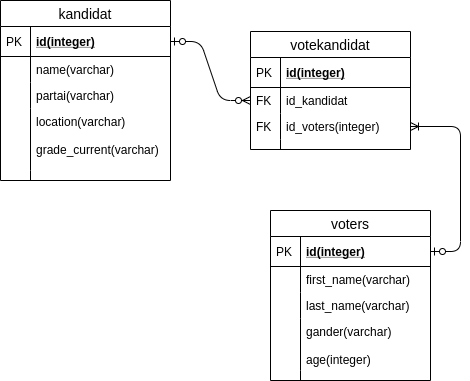

The diagram above was exported from draw.io. Its source (the exported page's mxGraphModel, read from the mxfile embedded in the PNG):
<mxGraphModel dx="1108" dy="494" grid="1" gridSize="10" guides="1" tooltips="1" connect="1" arrows="1" fold="1" page="1" pageScale="1" pageWidth="827" pageHeight="1169" math="0" shadow="0">
  <root>
    <mxCell id="WIyWlLk6GJQsqaUBKTNV-0" />
    <mxCell id="WIyWlLk6GJQsqaUBKTNV-1" parent="WIyWlLk6GJQsqaUBKTNV-0" />
    <mxCell id="cWX0_9R8PWkbzAdh4VJJ-0" value="kandidat" style="swimlane;fontStyle=0;childLayout=stackLayout;horizontal=1;startSize=26;horizontalStack=0;resizeParent=1;resizeParentMax=0;resizeLast=0;collapsible=1;marginBottom=0;align=center;fontSize=14;" vertex="1" parent="WIyWlLk6GJQsqaUBKTNV-1">
      <mxGeometry x="20" y="70" width="170" height="180" as="geometry" />
    </mxCell>
    <mxCell id="cWX0_9R8PWkbzAdh4VJJ-1" value="id(integer)" style="shape=partialRectangle;top=0;left=0;right=0;bottom=1;align=left;verticalAlign=middle;fillColor=none;spacingLeft=34;spacingRight=4;overflow=hidden;rotatable=0;points=[[0,0.5],[1,0.5]];portConstraint=eastwest;dropTarget=0;fontStyle=5;fontSize=12;" vertex="1" parent="cWX0_9R8PWkbzAdh4VJJ-0">
      <mxGeometry y="26" width="170" height="30" as="geometry" />
    </mxCell>
    <mxCell id="cWX0_9R8PWkbzAdh4VJJ-2" value="PK" style="shape=partialRectangle;top=0;left=0;bottom=0;fillColor=none;align=left;verticalAlign=middle;spacingLeft=4;spacingRight=4;overflow=hidden;rotatable=0;points=[];portConstraint=eastwest;part=1;fontSize=12;" vertex="1" connectable="0" parent="cWX0_9R8PWkbzAdh4VJJ-1">
      <mxGeometry width="30" height="30" as="geometry" />
    </mxCell>
    <mxCell id="cWX0_9R8PWkbzAdh4VJJ-3" value="name(varchar)" style="shape=partialRectangle;top=0;left=0;right=0;bottom=0;align=left;verticalAlign=top;fillColor=none;spacingLeft=34;spacingRight=4;overflow=hidden;rotatable=0;points=[[0,0.5],[1,0.5]];portConstraint=eastwest;dropTarget=0;fontSize=12;" vertex="1" parent="cWX0_9R8PWkbzAdh4VJJ-0">
      <mxGeometry y="56" width="170" height="26" as="geometry" />
    </mxCell>
    <mxCell id="cWX0_9R8PWkbzAdh4VJJ-4" value="" style="shape=partialRectangle;top=0;left=0;bottom=0;fillColor=none;align=left;verticalAlign=top;spacingLeft=4;spacingRight=4;overflow=hidden;rotatable=0;points=[];portConstraint=eastwest;part=1;fontSize=12;" vertex="1" connectable="0" parent="cWX0_9R8PWkbzAdh4VJJ-3">
      <mxGeometry width="30" height="26" as="geometry" />
    </mxCell>
    <mxCell id="cWX0_9R8PWkbzAdh4VJJ-5" value="partai(varchar)" style="shape=partialRectangle;top=0;left=0;right=0;bottom=0;align=left;verticalAlign=top;fillColor=none;spacingLeft=34;spacingRight=4;overflow=hidden;rotatable=0;points=[[0,0.5],[1,0.5]];portConstraint=eastwest;dropTarget=0;fontSize=12;" vertex="1" parent="cWX0_9R8PWkbzAdh4VJJ-0">
      <mxGeometry y="82" width="170" height="26" as="geometry" />
    </mxCell>
    <mxCell id="cWX0_9R8PWkbzAdh4VJJ-6" value="" style="shape=partialRectangle;top=0;left=0;bottom=0;fillColor=none;align=left;verticalAlign=top;spacingLeft=4;spacingRight=4;overflow=hidden;rotatable=0;points=[];portConstraint=eastwest;part=1;fontSize=12;" vertex="1" connectable="0" parent="cWX0_9R8PWkbzAdh4VJJ-5">
      <mxGeometry width="30" height="26" as="geometry" />
    </mxCell>
    <mxCell id="cWX0_9R8PWkbzAdh4VJJ-7" value="location(varchar)&#10;&#10;grade_current(varchar)&#10;" style="shape=partialRectangle;top=0;left=0;right=0;bottom=0;align=left;verticalAlign=top;fillColor=none;spacingLeft=34;spacingRight=4;overflow=hidden;rotatable=0;points=[[0,0.5],[1,0.5]];portConstraint=eastwest;dropTarget=0;fontSize=12;" vertex="1" parent="cWX0_9R8PWkbzAdh4VJJ-0">
      <mxGeometry y="108" width="170" height="62" as="geometry" />
    </mxCell>
    <mxCell id="cWX0_9R8PWkbzAdh4VJJ-8" value="" style="shape=partialRectangle;top=0;left=0;bottom=0;fillColor=none;align=left;verticalAlign=top;spacingLeft=4;spacingRight=4;overflow=hidden;rotatable=0;points=[];portConstraint=eastwest;part=1;fontSize=12;" vertex="1" connectable="0" parent="cWX0_9R8PWkbzAdh4VJJ-7">
      <mxGeometry width="30" height="62" as="geometry" />
    </mxCell>
    <mxCell id="cWX0_9R8PWkbzAdh4VJJ-9" value="" style="shape=partialRectangle;top=0;left=0;right=0;bottom=0;align=left;verticalAlign=top;fillColor=none;spacingLeft=34;spacingRight=4;overflow=hidden;rotatable=0;points=[[0,0.5],[1,0.5]];portConstraint=eastwest;dropTarget=0;fontSize=12;" vertex="1" parent="cWX0_9R8PWkbzAdh4VJJ-0">
      <mxGeometry y="170" width="170" height="10" as="geometry" />
    </mxCell>
    <mxCell id="cWX0_9R8PWkbzAdh4VJJ-10" value="" style="shape=partialRectangle;top=0;left=0;bottom=0;fillColor=none;align=left;verticalAlign=top;spacingLeft=4;spacingRight=4;overflow=hidden;rotatable=0;points=[];portConstraint=eastwest;part=1;fontSize=12;" vertex="1" connectable="0" parent="cWX0_9R8PWkbzAdh4VJJ-9">
      <mxGeometry width="30" height="10" as="geometry" />
    </mxCell>
    <mxCell id="cWX0_9R8PWkbzAdh4VJJ-22" value="votekandidat" style="swimlane;fontStyle=0;childLayout=stackLayout;horizontal=1;startSize=26;horizontalStack=0;resizeParent=1;resizeParentMax=0;resizeLast=0;collapsible=1;marginBottom=0;align=center;fontSize=14;" vertex="1" parent="WIyWlLk6GJQsqaUBKTNV-1">
      <mxGeometry x="270" y="101" width="160" height="118" as="geometry" />
    </mxCell>
    <mxCell id="cWX0_9R8PWkbzAdh4VJJ-23" value="id(integer)" style="shape=partialRectangle;top=0;left=0;right=0;bottom=1;align=left;verticalAlign=middle;fillColor=none;spacingLeft=34;spacingRight=4;overflow=hidden;rotatable=0;points=[[0,0.5],[1,0.5]];portConstraint=eastwest;dropTarget=0;fontStyle=5;fontSize=12;" vertex="1" parent="cWX0_9R8PWkbzAdh4VJJ-22">
      <mxGeometry y="26" width="160" height="30" as="geometry" />
    </mxCell>
    <mxCell id="cWX0_9R8PWkbzAdh4VJJ-24" value="PK" style="shape=partialRectangle;top=0;left=0;bottom=0;fillColor=none;align=left;verticalAlign=middle;spacingLeft=4;spacingRight=4;overflow=hidden;rotatable=0;points=[];portConstraint=eastwest;part=1;fontSize=12;" vertex="1" connectable="0" parent="cWX0_9R8PWkbzAdh4VJJ-23">
      <mxGeometry width="30" height="30" as="geometry" />
    </mxCell>
    <mxCell id="cWX0_9R8PWkbzAdh4VJJ-25" value="id_kandidat" style="shape=partialRectangle;top=0;left=0;right=0;bottom=0;align=left;verticalAlign=top;fillColor=none;spacingLeft=34;spacingRight=4;overflow=hidden;rotatable=0;points=[[0,0.5],[1,0.5]];portConstraint=eastwest;dropTarget=0;fontSize=12;" vertex="1" parent="cWX0_9R8PWkbzAdh4VJJ-22">
      <mxGeometry y="56" width="160" height="26" as="geometry" />
    </mxCell>
    <mxCell id="cWX0_9R8PWkbzAdh4VJJ-26" value="FK" style="shape=partialRectangle;top=0;left=0;bottom=0;fillColor=none;align=left;verticalAlign=top;spacingLeft=4;spacingRight=4;overflow=hidden;rotatable=0;points=[];portConstraint=eastwest;part=1;fontSize=12;" vertex="1" connectable="0" parent="cWX0_9R8PWkbzAdh4VJJ-25">
      <mxGeometry width="30" height="26" as="geometry" />
    </mxCell>
    <mxCell id="cWX0_9R8PWkbzAdh4VJJ-27" value="id_voters(integer)" style="shape=partialRectangle;top=0;left=0;right=0;bottom=0;align=left;verticalAlign=top;fillColor=none;spacingLeft=34;spacingRight=4;overflow=hidden;rotatable=0;points=[[0,0.5],[1,0.5]];portConstraint=eastwest;dropTarget=0;fontSize=12;" vertex="1" parent="cWX0_9R8PWkbzAdh4VJJ-22">
      <mxGeometry y="82" width="160" height="26" as="geometry" />
    </mxCell>
    <mxCell id="cWX0_9R8PWkbzAdh4VJJ-28" value="FK" style="shape=partialRectangle;top=0;left=0;bottom=0;fillColor=none;align=left;verticalAlign=top;spacingLeft=4;spacingRight=4;overflow=hidden;rotatable=0;points=[];portConstraint=eastwest;part=1;fontSize=12;" vertex="1" connectable="0" parent="cWX0_9R8PWkbzAdh4VJJ-27">
      <mxGeometry width="30" height="26" as="geometry" />
    </mxCell>
    <mxCell id="cWX0_9R8PWkbzAdh4VJJ-31" value="" style="shape=partialRectangle;top=0;left=0;right=0;bottom=0;align=left;verticalAlign=top;fillColor=none;spacingLeft=34;spacingRight=4;overflow=hidden;rotatable=0;points=[[0,0.5],[1,0.5]];portConstraint=eastwest;dropTarget=0;fontSize=12;" vertex="1" parent="cWX0_9R8PWkbzAdh4VJJ-22">
      <mxGeometry y="108" width="160" height="10" as="geometry" />
    </mxCell>
    <mxCell id="cWX0_9R8PWkbzAdh4VJJ-32" value="" style="shape=partialRectangle;top=0;left=0;bottom=0;fillColor=none;align=left;verticalAlign=top;spacingLeft=4;spacingRight=4;overflow=hidden;rotatable=0;points=[];portConstraint=eastwest;part=1;fontSize=12;" vertex="1" connectable="0" parent="cWX0_9R8PWkbzAdh4VJJ-31">
      <mxGeometry width="30" height="10" as="geometry" />
    </mxCell>
    <mxCell id="cWX0_9R8PWkbzAdh4VJJ-33" value="" style="edgeStyle=entityRelationEdgeStyle;fontSize=12;html=1;endArrow=ERzeroToMany;startArrow=ERzeroToOne;exitX=1;exitY=0.5;exitDx=0;exitDy=0;entryX=0;entryY=0.5;entryDx=0;entryDy=0;" edge="1" parent="WIyWlLk6GJQsqaUBKTNV-1" source="cWX0_9R8PWkbzAdh4VJJ-1" target="cWX0_9R8PWkbzAdh4VJJ-25">
      <mxGeometry width="100" height="100" relative="1" as="geometry">
        <mxPoint x="520" y="310" as="sourcePoint" />
        <mxPoint x="620" y="210" as="targetPoint" />
      </mxGeometry>
    </mxCell>
    <mxCell id="cWX0_9R8PWkbzAdh4VJJ-35" value="" style="edgeStyle=entityRelationEdgeStyle;fontSize=12;html=1;endArrow=ERoneToMany;startArrow=ERzeroToOne;exitX=1;exitY=0.5;exitDx=0;exitDy=0;" edge="1" parent="WIyWlLk6GJQsqaUBKTNV-1" source="cWX0_9R8PWkbzAdh4VJJ-12" target="cWX0_9R8PWkbzAdh4VJJ-27">
      <mxGeometry width="100" height="100" relative="1" as="geometry">
        <mxPoint x="520" y="300" as="sourcePoint" />
        <mxPoint x="590" y="130" as="targetPoint" />
      </mxGeometry>
    </mxCell>
    <mxCell id="cWX0_9R8PWkbzAdh4VJJ-11" value="voters" style="swimlane;fontStyle=0;childLayout=stackLayout;horizontal=1;startSize=26;horizontalStack=0;resizeParent=1;resizeParentMax=0;resizeLast=0;collapsible=1;marginBottom=0;align=center;fontSize=14;" vertex="1" parent="WIyWlLk6GJQsqaUBKTNV-1">
      <mxGeometry x="290" y="280" width="160" height="170" as="geometry" />
    </mxCell>
    <mxCell id="cWX0_9R8PWkbzAdh4VJJ-12" value="id(integer)" style="shape=partialRectangle;top=0;left=0;right=0;bottom=1;align=left;verticalAlign=middle;fillColor=none;spacingLeft=34;spacingRight=4;overflow=hidden;rotatable=0;points=[[0,0.5],[1,0.5]];portConstraint=eastwest;dropTarget=0;fontStyle=5;fontSize=12;" vertex="1" parent="cWX0_9R8PWkbzAdh4VJJ-11">
      <mxGeometry y="26" width="160" height="30" as="geometry" />
    </mxCell>
    <mxCell id="cWX0_9R8PWkbzAdh4VJJ-13" value="PK" style="shape=partialRectangle;top=0;left=0;bottom=0;fillColor=none;align=left;verticalAlign=middle;spacingLeft=4;spacingRight=4;overflow=hidden;rotatable=0;points=[];portConstraint=eastwest;part=1;fontSize=12;" vertex="1" connectable="0" parent="cWX0_9R8PWkbzAdh4VJJ-12">
      <mxGeometry width="30" height="30" as="geometry" />
    </mxCell>
    <mxCell id="cWX0_9R8PWkbzAdh4VJJ-14" value="first_name(varchar)" style="shape=partialRectangle;top=0;left=0;right=0;bottom=0;align=left;verticalAlign=top;fillColor=none;spacingLeft=34;spacingRight=4;overflow=hidden;rotatable=0;points=[[0,0.5],[1,0.5]];portConstraint=eastwest;dropTarget=0;fontSize=12;" vertex="1" parent="cWX0_9R8PWkbzAdh4VJJ-11">
      <mxGeometry y="56" width="160" height="26" as="geometry" />
    </mxCell>
    <mxCell id="cWX0_9R8PWkbzAdh4VJJ-15" value="" style="shape=partialRectangle;top=0;left=0;bottom=0;fillColor=none;align=left;verticalAlign=top;spacingLeft=4;spacingRight=4;overflow=hidden;rotatable=0;points=[];portConstraint=eastwest;part=1;fontSize=12;" vertex="1" connectable="0" parent="cWX0_9R8PWkbzAdh4VJJ-14">
      <mxGeometry width="30" height="26" as="geometry" />
    </mxCell>
    <mxCell id="cWX0_9R8PWkbzAdh4VJJ-16" value="last_name(varchar)" style="shape=partialRectangle;top=0;left=0;right=0;bottom=0;align=left;verticalAlign=top;fillColor=none;spacingLeft=34;spacingRight=4;overflow=hidden;rotatable=0;points=[[0,0.5],[1,0.5]];portConstraint=eastwest;dropTarget=0;fontSize=12;" vertex="1" parent="cWX0_9R8PWkbzAdh4VJJ-11">
      <mxGeometry y="82" width="160" height="26" as="geometry" />
    </mxCell>
    <mxCell id="cWX0_9R8PWkbzAdh4VJJ-17" value="" style="shape=partialRectangle;top=0;left=0;bottom=0;fillColor=none;align=left;verticalAlign=top;spacingLeft=4;spacingRight=4;overflow=hidden;rotatable=0;points=[];portConstraint=eastwest;part=1;fontSize=12;" vertex="1" connectable="0" parent="cWX0_9R8PWkbzAdh4VJJ-16">
      <mxGeometry width="30" height="26" as="geometry" />
    </mxCell>
    <mxCell id="cWX0_9R8PWkbzAdh4VJJ-18" value="gander(varchar)&#10;&#10;age(integer)" style="shape=partialRectangle;top=0;left=0;right=0;bottom=0;align=left;verticalAlign=top;fillColor=none;spacingLeft=34;spacingRight=4;overflow=hidden;rotatable=0;points=[[0,0.5],[1,0.5]];portConstraint=eastwest;dropTarget=0;fontSize=12;" vertex="1" parent="cWX0_9R8PWkbzAdh4VJJ-11">
      <mxGeometry y="108" width="160" height="52" as="geometry" />
    </mxCell>
    <mxCell id="cWX0_9R8PWkbzAdh4VJJ-19" value="" style="shape=partialRectangle;top=0;left=0;bottom=0;fillColor=none;align=left;verticalAlign=top;spacingLeft=4;spacingRight=4;overflow=hidden;rotatable=0;points=[];portConstraint=eastwest;part=1;fontSize=12;" vertex="1" connectable="0" parent="cWX0_9R8PWkbzAdh4VJJ-18">
      <mxGeometry width="30" height="52" as="geometry" />
    </mxCell>
    <mxCell id="cWX0_9R8PWkbzAdh4VJJ-20" value="" style="shape=partialRectangle;top=0;left=0;right=0;bottom=0;align=left;verticalAlign=top;fillColor=none;spacingLeft=34;spacingRight=4;overflow=hidden;rotatable=0;points=[[0,0.5],[1,0.5]];portConstraint=eastwest;dropTarget=0;fontSize=12;" vertex="1" parent="cWX0_9R8PWkbzAdh4VJJ-11">
      <mxGeometry y="160" width="160" height="10" as="geometry" />
    </mxCell>
    <mxCell id="cWX0_9R8PWkbzAdh4VJJ-21" value="" style="shape=partialRectangle;top=0;left=0;bottom=0;fillColor=none;align=left;verticalAlign=top;spacingLeft=4;spacingRight=4;overflow=hidden;rotatable=0;points=[];portConstraint=eastwest;part=1;fontSize=12;" vertex="1" connectable="0" parent="cWX0_9R8PWkbzAdh4VJJ-20">
      <mxGeometry width="30" height="10" as="geometry" />
    </mxCell>
  </root>
</mxGraphModel>